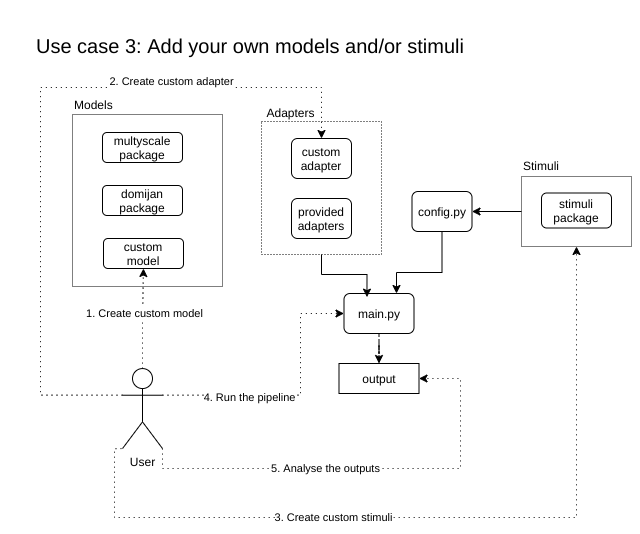

The diagram above was exported from draw.io. Its source (the exported page's mxGraphModel, read from the mxfile embedded in the PNG):
<mxGraphModel dx="2370" dy="1385" grid="0" gridSize="10" guides="1" tooltips="1" connect="1" arrows="1" fold="1" page="1" pageScale="1" pageWidth="827" pageHeight="1169" math="0" shadow="0">
  <root>
    <mxCell id="0" />
    <mxCell id="1" parent="0" />
    <mxCell id="2" value="&lt;font style=&quot;font-size: 20px&quot;&gt;Use case 3: Add your own models and/or stimuli &lt;br&gt;&lt;/font&gt;" style="text;html=1;strokeColor=none;fillColor=none;align=left;verticalAlign=middle;whiteSpace=wrap;rounded=0;dashed=1;" vertex="1" parent="1">
      <mxGeometry x="50" y="1744" width="510" height="20" as="geometry" />
    </mxCell>
    <mxCell id="3" style="edgeStyle=orthogonalEdgeStyle;rounded=0;orthogonalLoop=1;jettySize=auto;html=1;entryX=0;entryY=0.5;entryDx=0;entryDy=0;dashed=1;dashPattern=1 4;exitX=1;exitY=0.3333333333333333;exitDx=0;exitDy=0;exitPerimeter=0;" edge="1" source="10" target="13" parent="1">
      <mxGeometry x="51" y="1798.06" as="geometry">
        <Array as="points">
          <mxPoint x="316" y="2104" />
          <mxPoint x="316" y="2022" />
        </Array>
        <mxPoint x="343.5" y="2036.06" as="targetPoint" />
      </mxGeometry>
    </mxCell>
    <mxCell id="4" value="4. Run the pipeline" style="edgeLabel;html=1;align=center;verticalAlign=middle;resizable=0;points=[];" vertex="1" connectable="0" parent="3">
      <mxGeometry x="-0.3973" y="1" relative="1" as="geometry">
        <mxPoint x="6" y="2" as="offset" />
      </mxGeometry>
    </mxCell>
    <mxCell id="5" value="5. Analyse the outputs" style="edgeStyle=orthogonalEdgeStyle;rounded=0;orthogonalLoop=1;jettySize=auto;html=1;entryX=1;entryY=0.5;entryDx=0;entryDy=0;dashed=1;dashPattern=1 4;exitX=1;exitY=1;exitDx=0;exitDy=0;exitPerimeter=0;" edge="1" source="10" target="15" parent="1">
      <mxGeometry as="geometry">
        <Array as="points">
          <mxPoint x="178" y="2177" />
          <mxPoint x="476" y="2177" />
          <mxPoint x="476" y="2087" />
        </Array>
        <mxPoint x="35" y="55" as="offset" />
        <mxPoint x="338.5" y="2135.06" as="targetPoint" />
      </mxGeometry>
    </mxCell>
    <mxCell id="6" style="edgeStyle=orthogonalEdgeStyle;rounded=0;orthogonalLoop=1;jettySize=auto;html=1;dashed=1;dashPattern=1 4;exitX=0;exitY=1;exitDx=0;exitDy=0;exitPerimeter=0;entryX=0.5;entryY=1;entryDx=0;entryDy=0;" edge="1" target="20" parent="1">
      <mxGeometry x="50" y="1798.06" as="geometry">
        <mxPoint x="550" y="1965.06" as="targetPoint" />
        <Array as="points">
          <mxPoint x="130" y="2157" />
          <mxPoint x="130" y="2226" />
          <mxPoint x="592" y="2226" />
        </Array>
        <mxPoint x="137" y="2157.06" as="sourcePoint" />
      </mxGeometry>
    </mxCell>
    <mxCell id="7" value="3. Create custom stimuli" style="edgeLabel;html=1;align=center;verticalAlign=middle;resizable=0;points=[];" vertex="1" connectable="0" parent="6">
      <mxGeometry x="-0.5421" y="2" relative="1" as="geometry">
        <mxPoint x="109" y="1" as="offset" />
      </mxGeometry>
    </mxCell>
    <mxCell id="8" style="edgeStyle=orthogonalEdgeStyle;rounded=0;orthogonalLoop=1;jettySize=auto;html=1;entryX=0.5;entryY=0;entryDx=0;entryDy=0;dashed=1;dashPattern=1 4;exitX=0;exitY=0.3333333333333333;exitDx=0;exitDy=0;exitPerimeter=0;" edge="1" source="10" target="31" parent="1">
      <mxGeometry relative="1" as="geometry">
        <Array as="points">
          <mxPoint x="56" y="2104" />
          <mxPoint x="56" y="1796" />
          <mxPoint x="337" y="1796" />
        </Array>
      </mxGeometry>
    </mxCell>
    <mxCell id="9" value="2. Create custom adapter" style="edgeLabel;html=1;align=center;verticalAlign=middle;resizable=0;points=[];" vertex="1" connectable="0" parent="8">
      <mxGeometry x="-0.6881" relative="1" as="geometry">
        <mxPoint x="130" y="-283" as="offset" />
      </mxGeometry>
    </mxCell>
    <mxCell id="10" value="User" style="shape=umlActor;verticalLabelPosition=bottom;verticalAlign=top;html=1;outlineConnect=0;fillColor=#ffffff;" vertex="1" parent="1">
      <mxGeometry x="138" y="2077.06" width="40" height="80" as="geometry" />
    </mxCell>
    <mxCell id="11" style="edgeStyle=orthogonalEdgeStyle;rounded=0;orthogonalLoop=1;jettySize=auto;html=1;dashed=1;dashPattern=1 4;entryX=0.5;entryY=1;entryDx=0;entryDy=0;" edge="1" source="10" target="26" parent="1">
      <mxGeometry x="51" y="1798.06" as="geometry">
        <mxPoint x="161" y="1996.81" as="targetPoint" />
      </mxGeometry>
    </mxCell>
    <mxCell id="12" value="1. Create custom model" style="edgeLabel;html=1;align=center;verticalAlign=middle;resizable=0;points=[];" vertex="1" connectable="0" parent="11">
      <mxGeometry x="-0.2167" y="1" relative="1" as="geometry">
        <mxPoint x="2" y="-16" as="offset" />
      </mxGeometry>
    </mxCell>
    <mxCell id="13" value="main.py" style="rounded=1;whiteSpace=wrap;html=1;" vertex="1" parent="1">
      <mxGeometry x="359.5" y="2002" width="70" height="40" as="geometry" />
    </mxCell>
    <mxCell id="14" value="&lt;div&gt;config.py&lt;/div&gt;" style="rounded=1;whiteSpace=wrap;html=1;" vertex="1" parent="1">
      <mxGeometry x="427.5" y="1900" width="60" height="40" as="geometry" />
    </mxCell>
    <mxCell id="15" value="output" style="rounded=0;whiteSpace=wrap;html=1;" vertex="1" parent="1">
      <mxGeometry x="354.5" y="2072" width="80" height="30" as="geometry" />
    </mxCell>
    <mxCell id="16" style="edgeStyle=orthogonalEdgeStyle;rounded=0;orthogonalLoop=1;jettySize=auto;html=1;entryX=0.5;entryY=0;entryDx=0;entryDy=0;dashed=1;" edge="1" source="13" target="15" parent="1">
      <mxGeometry x="-133" y="1842" as="geometry" />
    </mxCell>
    <mxCell id="17" style="edgeStyle=orthogonalEdgeStyle;rounded=0;orthogonalLoop=1;jettySize=auto;html=1;entryX=1;entryY=0.5;entryDx=0;entryDy=0;exitX=0;exitY=0.5;exitDx=0;exitDy=0;" edge="1" source="20" target="14" parent="1">
      <mxGeometry x="-133" y="1865" as="geometry">
        <mxPoint x="557" y="1930" as="sourcePoint" />
      </mxGeometry>
    </mxCell>
    <mxCell id="18" style="edgeStyle=orthogonalEdgeStyle;rounded=0;orthogonalLoop=1;jettySize=auto;html=1;entryX=0.75;entryY=0;entryDx=0;entryDy=0;" edge="1" source="14" target="13" parent="1">
      <mxGeometry x="-133" y="1865" as="geometry">
        <mxPoint x="394.5" y="1957.5" as="targetPoint" />
        <Array as="points">
          <mxPoint x="458" y="1981" />
          <mxPoint x="412" y="1981" />
        </Array>
      </mxGeometry>
    </mxCell>
    <mxCell id="19" value="Stimuli" style="text;html=1;align=left;verticalAlign=middle;resizable=0;points=[];autosize=1;strokeColor=none;" vertex="1" parent="1">
      <mxGeometry x="537" y="1864" width="50" height="20" as="geometry" />
    </mxCell>
    <mxCell id="20" value="" style="rounded=0;whiteSpace=wrap;html=1;dashed=1;fillColor=none;dashPattern=1 1;" vertex="1" parent="1">
      <mxGeometry x="537" y="1885" width="110" height="70" as="geometry" />
    </mxCell>
    <mxCell id="21" value="stimuli package" style="rounded=1;whiteSpace=wrap;html=1;" vertex="1" parent="1">
      <mxGeometry x="557" y="1901.5" width="70" height="35" as="geometry" />
    </mxCell>
    <mxCell id="22" value="Models" style="text;html=1;align=left;verticalAlign=middle;resizable=0;points=[];autosize=1;strokeColor=none;" vertex="1" parent="1">
      <mxGeometry x="88" y="1803" width="50" height="20" as="geometry" />
    </mxCell>
    <mxCell id="23" value="" style="rounded=0;whiteSpace=wrap;html=1;dashed=1;fillColor=none;dashPattern=1 1;" vertex="1" parent="1">
      <mxGeometry x="88" y="1823" width="150" height="172" as="geometry" />
    </mxCell>
    <mxCell id="24" value="multyscale package" style="rounded=1;whiteSpace=wrap;html=1;" vertex="1" parent="1">
      <mxGeometry x="118" y="1841" width="80" height="30" as="geometry" />
    </mxCell>
    <mxCell id="25" value="&lt;div&gt;domijan&lt;/div&gt;&lt;div&gt;package&lt;br&gt;&lt;/div&gt;" style="rounded=1;whiteSpace=wrap;html=1;" vertex="1" parent="1">
      <mxGeometry x="118" y="1894" width="80" height="30" as="geometry" />
    </mxCell>
    <mxCell id="26" value="&lt;div&gt;custom&lt;/div&gt;&lt;div&gt;model&lt;/div&gt;" style="rounded=1;whiteSpace=wrap;html=1;" vertex="1" parent="1">
      <mxGeometry x="119" y="1947" width="80" height="30" as="geometry" />
    </mxCell>
    <mxCell id="27" style="edgeStyle=orthogonalEdgeStyle;rounded=0;orthogonalLoop=1;jettySize=auto;html=1;entryX=0.328;entryY=0.091;entryDx=0;entryDy=0;entryPerimeter=0;" edge="1" source="28" target="13" parent="1">
      <mxGeometry relative="1" as="geometry">
        <Array as="points">
          <mxPoint x="337" y="1983" />
          <mxPoint x="383" y="1983" />
        </Array>
      </mxGeometry>
    </mxCell>
    <mxCell id="28" value="" style="rounded=0;whiteSpace=wrap;html=1;dashed=1;dashPattern=1 2;fillColor=none;" vertex="1" parent="1">
      <mxGeometry x="277" y="1830" width="120" height="133" as="geometry" />
    </mxCell>
    <mxCell id="29" value="&lt;div&gt;provided&lt;/div&gt;&lt;div&gt;adapters&lt;/div&gt;" style="rounded=1;whiteSpace=wrap;html=1;" vertex="1" parent="1">
      <mxGeometry x="307" y="1907" width="60" height="40" as="geometry" />
    </mxCell>
    <mxCell id="30" value="Adapters" style="text;html=1;align=center;verticalAlign=middle;resizable=0;points=[];autosize=1;strokeColor=none;" vertex="1" parent="1">
      <mxGeometry x="277" y="1812" width="58" height="18" as="geometry" />
    </mxCell>
    <mxCell id="31" value="&lt;div&gt;custom&lt;/div&gt;&lt;div&gt;adapter&lt;/div&gt;" style="rounded=1;whiteSpace=wrap;html=1;" vertex="1" parent="1">
      <mxGeometry x="307" y="1847" width="60" height="40" as="geometry" />
    </mxCell>
  </root>
</mxGraphModel>